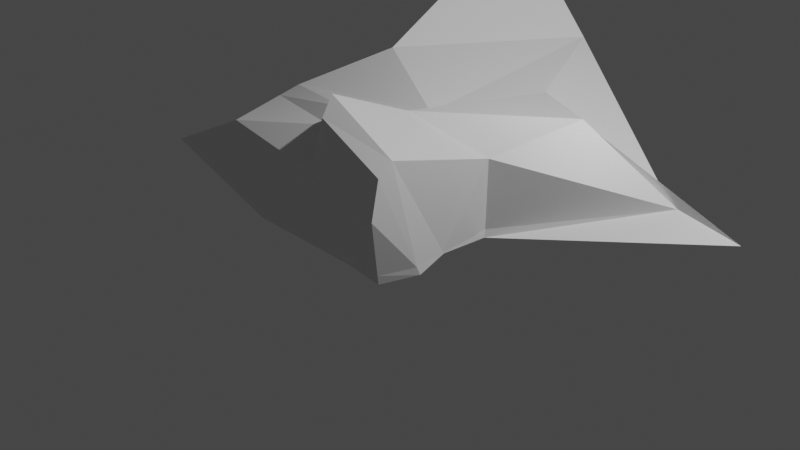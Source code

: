 # Source: EnviromentStone1.blend  (saved by Blender 2.93.21; exported with 4.5.12 LTS)
import bpy
from mathutils import Matrix  # noqa: F401  (used for matrix-valued properties, if any)

bpy.ops.wm.read_factory_settings(use_empty=True)
scene = bpy.context.scene
scene.name = 'Scene'

# ---- collections
col_collection = bpy.data.collections.new('Collection'); scene.collection.children.link(col_collection)

# ---- materials (node trees are filled in below, after node groups)
mat_material = bpy.data.materials.new('Material')
mat_material.alpha_threshold = 0.0
mat_material.use_transparent_shadow = False
mat_material.line_color = (0.0, 0.0, 0.0, 1.0)

# ---- material node trees
mat_material.use_nodes = True; mat_material.node_tree.nodes.clear()
_N = mat_material.node_tree.nodes; _L = mat_material.node_tree.links
n0 = _N.new('ShaderNodeOutputMaterial'); n0.name = 'Material Output'; n0.location = (300, 300)
n1 = _N.new('ShaderNodeBsdfPrincipled'); n1.name = 'Principled BSDF'; n1.location = (10, 300)
n1.distribution = 'GGX'
n1.subsurface_method = 'BURLEY'
n1.inputs[2].default_value = 0.4
n1.inputs[3].default_value = 1.45
n1.inputs[27].default_value = (0.0, 0.0, 0.0, 1.0)
n1.inputs[28].default_value = 1.0
_L.new(n1.outputs[0], n0.inputs[0])
n0.is_active_output = True

# ---- world
world_world = bpy.data.worlds.new('World'); scene.world = world_world
world_world.use_nodes = True; world_world.node_tree.nodes.clear()
_N = world_world.node_tree.nodes; _L = world_world.node_tree.links
n0 = _N.new('ShaderNodeOutputWorld'); n0.name = 'World Output'; n0.location = (300, 300)
n1 = _N.new('ShaderNodeBackground'); n1.name = 'Background'; n1.location = (10, 300)
n1.inputs[0].default_value = (0.05088, 0.05088, 0.05088, 1.0)
_L.new(n1.outputs[0], n0.inputs[0])
n0.is_active_output = True
world_world.color = (0.05088, 0.05088, 0.05088)
world_world.use_sun_shadow = False
world_world.sun_shadow_jitter_overblur = 0.0

# ---- cameras
cam_camera = bpy.data.cameras.new('Camera')
cam_camera.clip_end = 100.0
cam_camera.ortho_scale = 7.314

# ---- lights
light_light = bpy.data.lights.new('Light', 'POINT')
light_light.transmission_factor = 0.0
light_light.energy = 1000.0
light_light.shadow_soft_size = 0.1
light_light.shadow_maximum_resolution = 0.006
light_light.use_absolute_resolution = True

# ---- meshes
me_cube = bpy.data.meshes.new('Cube')
me_cube.from_pydata([(1.21, 1.391, 1.229), (1.03, -1.072, 1.027), (-2.033, 3.51, 1.811), (-1.314, -1.072, 1.037), (0.9639, -0.9274, 1.408), (-1.796, -0.2484, 0.8123), (-1.261, 0.9337, 1.205), (0.9504, 0.3955, 1.058), (-0.07524, -1.0, 1.0), (-0.4311, 3.096, 0.9296), (-0.2448, -0.6336, 1.297), (-0.1402, 0.5631, 1.021), (0.9389, -0.7489, 1.511), (-1.948, 0.09749, 0.7561), (-0.3475, -0.395, 1.367), (0.2795, 1.796, 0.9804), (0.1272, -0.9319, 1.66), (0.2575, -0.03858, 1.451), (0.4574, -1.085, 1.065), (0.04172, -0.7501, 1.811), (2.277, 1.657, 0.5968), (-2.263, -1.295, 0.4487), (1.025, -1.031, 0.2905), (-1.255, 1.62, 0.4947), (1.165, -0.6406, 0.292), (-1.538, -0.5082, 0.3437), (1.029, 0.2957, 0.3035), (-1.059, 0.4734, 0.3904), (2.179, 1.723, 0.5016), (-0.1208, -1.011, 0.3), (-1.293, -0.0273, 0.2842), (1.088, -0.2876, 0.3262), (0.4624, -1.0, 0.2944), (3.05, 1.628, 0.6179), (-1.5, 1.718, -0.4485), (-0.9906, -0.3179, -0.3355), (-0.8095, 0.9317, 0.05851), (-0.1852, 1.366, -0.6228), (0.04411, -0.7297, -0.2049), (-0.8663, 0.1856, -0.1674), (0.1993, 1.952, -0.9565), (-1.213, -0.9585, -0.214), (1.026, -1.037, 0.3973), (1.06, -0.008483, 0.3153), (1.714, 1.653, 0.2803), (1.085, -0.2945, 0.3437), (1.148, -0.6645, 0.385), (-1.442, 1.695, -0.2242), (2.719, 1.665, 0.4355), (2.702, 1.667, 0.4262), (1.034, 0.2892, 0.286), (1.05, 0.2668, 0.2257), (-1.373, -0.4511, 0.1397), (-1.707, -1.117, 0.09794), (-0.9235, 0.7224, 0.2101), (-1.184, 0.02719, 0.1686)], [], [(10, 5, 3, 8), (29, 8, 3, 21), (27, 6, 2, 23), (24, 42, 22), (33, 15, 0, 20), (31, 45, 46, 24), (21, 3, 5, 25), (14, 13, 5, 10), (9, 2, 6, 11), (20, 0, 7, 26), (30, 13, 6, 27), (15, 9, 11, 17), (19, 14, 10, 16), (23, 2, 9, 28), (32, 18, 8, 29), (16, 10, 8, 18), (17, 11, 14, 19), (25, 5, 13, 30), (11, 6, 13, 14), (26, 7, 12, 45, 43), (7, 17, 19, 12), (4, 16, 18, 1), (22, 42, 1, 18, 32), (12, 19, 16, 4), (0, 15, 17, 7), (28, 9, 15, 33), (37, 44, 49, 40), (35, 52, 55, 39), (51, 33, 20, 26), (34, 47, 44, 37), (39, 55, 54, 36), (41, 53, 52, 35), (36, 54, 47, 34), (38, 29, 53, 41), (48, 33, 51, 43, 31, 24, 22, 32, 29, 38, 41, 35, 39, 36, 34, 37, 40, 49), (49, 44, 48), (48, 44, 28, 33), (42, 24, 46), (46, 4, 1, 42), (44, 47, 23, 28), (31, 51, 50, 43), (43, 50, 26), (46, 45, 12, 4), (43, 45, 31), (52, 53, 21, 25), (47, 54, 27, 23), (54, 55, 30, 27), (55, 52, 25, 30), (53, 29, 21)])
_uv = me_cube.uv_layers.new(name='UVMap')
_uv.uv.foreach_set('vector', [0.7594, 0.6753, 0.875, 0.6753, 0.875, 0.75, 0.7594, 0.75, 0.5368, 0.8844, 0.625, 0.8844, 0.625, 1.0, 0.5368, 1.0, 0.5368, 0.1624, 0.625, 0.1624, 0.625, 0.25, 0.5368, 0.25, 0.5368, 0.6753, 0.5496, 0.75, 0.5368, 0.75, 0.5368, 0.4328, 0.625, 0.4328, 0.625, 0.5, 0.5368, 0.5, 0.5368, 0.6387, 0.5381, 0.6387, 0.5442, 0.6753, 0.5368, 0.6753, 0.5368, 0.0, 0.625, 0.0, 0.625, 0.07475, 0.5368, 0.07475, 0.7594, 0.6387, 0.875, 0.6387, 0.875, 0.6753, 0.7594, 0.6753, 0.7594, 0.5, 0.875, 0.5, 0.875, 0.5876, 0.7594, 0.5876, 0.5368, 0.5, 0.625, 0.5, 0.625, 0.5876, 0.5368, 0.5876, 0.5368, 0.1113, 0.625, 0.1113, 0.625, 0.1624, 0.5368, 0.1624, 0.6922, 0.5, 0.7594, 0.5, 0.7594, 0.5876, 0.6922, 0.5876, 0.6922, 0.6387, 0.7594, 0.6387, 0.7594, 0.6753, 0.6922, 0.6753, 0.5368, 0.25, 0.625, 0.25, 0.625, 0.3656, 0.5428, 0.4395, 0.5368, 0.8172, 0.625, 0.8172, 0.625, 0.8844, 0.5368, 0.8844, 0.6922, 0.6753, 0.7594, 0.6753, 0.7594, 0.75, 0.6922, 0.75, 0.6922, 0.5876, 0.7594, 0.5876, 0.7594, 0.6387, 0.6922, 0.6387, 0.5368, 0.07475, 0.625, 0.07475, 0.625, 0.1113, 0.5368, 0.1113, 0.7594, 0.5876, 0.875, 0.5876, 0.875, 0.6387, 0.7594, 0.6387, 0.5368, 0.5876, 0.625, 0.5876, 0.625, 0.6387, 0.5381, 0.6387, 0.5368, 0.6143, 0.625, 0.5876, 0.6922, 0.5876, 0.6922, 0.6387, 0.625, 0.6387, 0.625, 0.6753, 0.6922, 0.6753, 0.6922, 0.75, 0.625, 0.75, 0.5368, 0.75, 0.5496, 0.75, 0.625, 0.75, 0.625, 0.8172, 0.5368, 0.8172, 0.625, 0.6387, 0.6922, 0.6387, 0.6922, 0.6753, 0.625, 0.6753, 0.625, 0.5, 0.6922, 0.5, 0.6922, 0.5876, 0.625, 0.5876, 0.5428, 0.4395, 0.625, 0.3656, 0.625, 0.4328, 0.5368, 0.4328, 0.446, 0.3656, 0.5237, 0.4249, 0.5257, 0.4328, 0.446, 0.4328, 0.446, 0.07475, 0.5095, 0.07475, 0.5135, 0.1113, 0.446, 0.1113, 0.0, 0.0, 0.5368, 0.4328, 0.5368, 0.5, 0.5368, 0.5876, 0.446, 0.25, 0.4675, 0.25, 0.5237, 0.4249, 0.446, 0.3656, 0.446, 0.1113, 0.5135, 0.1113, 0.4874, 0.1624, 0.446, 0.1624, 0.446, 0.0, 0.4887, 0.0, 0.5095, 0.07475, 0.446, 0.07475, 0.446, 0.1624, 0.4874, 0.1624, 0.4675, 0.25, 0.446, 0.25, 0.446, 0.8844, 0.5368, 0.8844, 0.4887, 1.0, 0.446, 1.0, 0.5263, 0.4328, 0.5368, 0.4328, 0.0, 0.0, 0.5368, 0.6143, 0.5368, 0.6387, 0.5368, 0.6753, 0.5368, 0.75, 0.5368, 0.8172, 0.5368, 0.8844, 0.446, 0.8844, 0.446, 1.0, 0.446, 0.07475, 0.446, 0.1113, 0.446, 0.1624, 0.446, 0.25, 0.446, 0.3656, 0.446, 0.4328, 0.5257, 0.4328, 0.5257, 0.4328, 0.5237, 0.4249, 0.5263, 0.4328, 0.5263, 0.4328, 0.5237, 0.4249, 0.5428, 0.4395, 0.5368, 0.4328, 0.5496, 0.75, 0.5368, 0.6753, 0.5442, 0.6753, 0.5442, 0.6753, 0.625, 0.6753, 0.625, 0.75, 0.5496, 0.75, 0.5237, 0.4249, 0.4675, 0.25, 0.5368, 0.25, 0.5428, 0.4395, 0.5368, 0.6387, 0.5276, 0.5876, 0.5347, 0.5876, 0.5368, 0.6143, 0.5368, 0.6143, 0.5347, 0.5876, 0.5368, 0.5876, 0.5442, 0.6753, 0.5381, 0.6387, 0.625, 0.6387, 0.625, 0.6753, 0.5368, 0.6143, 0.5381, 0.6387, 0.5368, 0.6387, 0.5095, 0.07475, 0.4887, 0.0, 0.5368, 0.0, 0.5368, 0.07475, 0.4675, 0.25, 0.4874, 0.1624, 0.5368, 0.1624, 0.5368, 0.25, 0.4874, 0.1624, 0.5135, 0.1113, 0.5368, 0.1113, 0.5368, 0.1624, 0.5135, 0.1113, 0.5095, 0.07475, 0.5368, 0.07475, 0.5368, 0.1113, 0.4887, 1.0, 0.5368, 0.8844, 0.5368, 1.0])
me_cube.materials.append(mat_material)
me_cube.use_remesh_preserve_volume = False
me_cube.use_remesh_preserve_attributes = False
me_cube.use_mirror_vertex_groups = False
me_cube.update()

# ---- objects
ob_cube = bpy.data.objects.new('Cube', me_cube)
ob_light = bpy.data.objects.new('Light', light_light)
ob_camera = bpy.data.objects.new('Camera', cam_camera)

# ---- transforms, parenting, visibility, modifiers, constraints
ob_cube.location = (0.0, 0.0, 0.0)
ob_cube.rotation_euler = (0.1309, 0.1182, -0.08983)
ob_cube.scale = (0.9579, 0.9579, 0.9579)
ob_cube.lock_rotations_4d = False
ob_cube.empty_display_type = 'ARROWS'
ob_cube.lineart.crease_threshold = 0.0
ob_light.location = (4.076, 1.005, 5.904)
ob_light.rotation_euler = (0.6503, 0.05522, 1.866)
ob_light.lock_rotations_4d = False
ob_light.empty_display_type = 'ARROWS'
ob_light.color = (0.0, 0.0, 0.0, 0.0)
ob_light.lineart.crease_threshold = 0.0
ob_camera.location = (7.359, -6.926, 4.958)
ob_camera.rotation_euler = (1.109, 0.0, 0.8149)
ob_camera.lock_rotations_4d = False
ob_camera.empty_display_type = 'ARROWS'
ob_camera.color = (0.0, 0.0, 0.0, 0.0)
ob_camera.display_type = 'WIRE'
ob_camera.lineart.crease_threshold = 0.0

# ---- collection membership
col_collection.objects.link(ob_cube)
col_collection.objects.link(ob_light)
col_collection.objects.link(ob_camera)

# ---- scene / render settings (as saved in the file)
scene.camera = ob_camera
scene.frame_start = 1; scene.frame_end = 250; scene.frame_set(1)
scene.render.engine = 'BLENDER_EEVEE_NEXT'
scene.cycles.use_denoising = False
scene.cycles.samples = 128
scene.cycles.sampling_pattern = 'TABULATED_SOBOL'
scene.cycles.use_adaptive_sampling = False
scene.cycles.use_light_tree = False
scene.view_settings.view_transform = 'Filmic'
bpy.context.view_layer.update()
